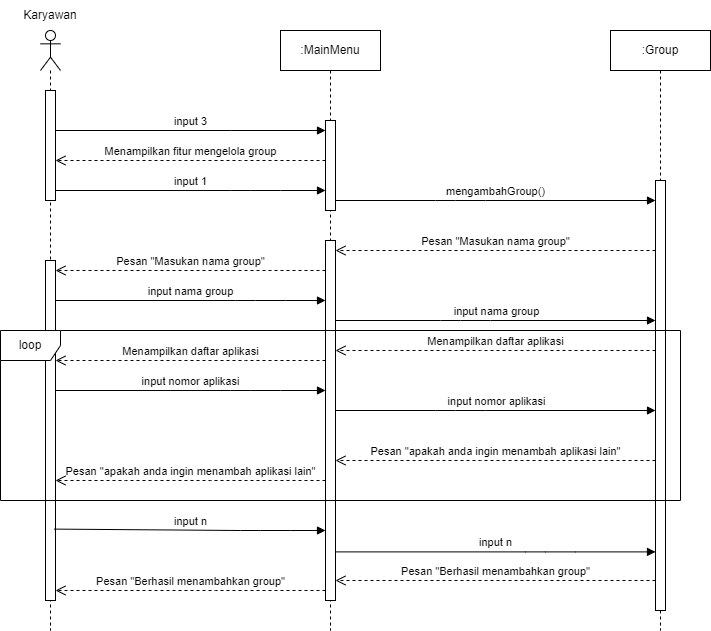

The diagram above was exported from draw.io. Its source (the exported page's mxGraphModel, read from the mxfile embedded in the PNG):
<mxGraphModel dx="517" dy="617" grid="1" gridSize="10" guides="1" tooltips="1" connect="1" arrows="1" fold="1" page="1" pageScale="1" pageWidth="850" pageHeight="1100" math="0" shadow="0">
  <root>
    <mxCell id="0" />
    <mxCell id="1" parent="0" />
    <mxCell id="fqta8eCLotWJVylkWeCX-1" value="" style="shape=umlLifeline;participant=umlActor;perimeter=lifelinePerimeter;whiteSpace=wrap;html=1;container=1;collapsible=0;recursiveResize=0;verticalAlign=top;spacingTop=36;outlineConnect=0;" parent="1" vertex="1">
      <mxGeometry x="40" y="80" width="20" height="600" as="geometry" />
    </mxCell>
    <mxCell id="fqta8eCLotWJVylkWeCX-5" value="" style="html=1;points=[];perimeter=orthogonalPerimeter;" parent="fqta8eCLotWJVylkWeCX-1" vertex="1">
      <mxGeometry x="5" y="60" width="10" height="110" as="geometry" />
    </mxCell>
    <mxCell id="fqta8eCLotWJVylkWeCX-16" value="" style="html=1;points=[];perimeter=orthogonalPerimeter;" parent="fqta8eCLotWJVylkWeCX-1" vertex="1">
      <mxGeometry x="5" y="230" width="10" height="340" as="geometry" />
    </mxCell>
    <mxCell id="fqta8eCLotWJVylkWeCX-2" value="Karyawan" style="text;html=1;strokeColor=none;fillColor=none;align=center;verticalAlign=middle;whiteSpace=wrap;rounded=0;" parent="1" vertex="1">
      <mxGeometry x="20" y="50" width="60" height="30" as="geometry" />
    </mxCell>
    <mxCell id="fqta8eCLotWJVylkWeCX-3" value=":MainMenu" style="shape=umlLifeline;perimeter=lifelinePerimeter;whiteSpace=wrap;html=1;container=1;collapsible=0;recursiveResize=0;outlineConnect=0;" parent="1" vertex="1">
      <mxGeometry x="280" y="80" width="100" height="600" as="geometry" />
    </mxCell>
    <mxCell id="fqta8eCLotWJVylkWeCX-6" value="" style="html=1;points=[];perimeter=orthogonalPerimeter;" parent="fqta8eCLotWJVylkWeCX-3" vertex="1">
      <mxGeometry x="45" y="90" width="10" height="90" as="geometry" />
    </mxCell>
    <mxCell id="fqta8eCLotWJVylkWeCX-14" value="" style="html=1;points=[];perimeter=orthogonalPerimeter;" parent="fqta8eCLotWJVylkWeCX-3" vertex="1">
      <mxGeometry x="45" y="210" width="10" height="360" as="geometry" />
    </mxCell>
    <mxCell id="fqta8eCLotWJVylkWeCX-4" value=":Group" style="shape=umlLifeline;perimeter=lifelinePerimeter;whiteSpace=wrap;html=1;container=1;collapsible=0;recursiveResize=0;outlineConnect=0;" parent="1" vertex="1">
      <mxGeometry x="610" y="80" width="100" height="600" as="geometry" />
    </mxCell>
    <mxCell id="fqta8eCLotWJVylkWeCX-10" value="" style="html=1;points=[];perimeter=orthogonalPerimeter;" parent="fqta8eCLotWJVylkWeCX-4" vertex="1">
      <mxGeometry x="45" y="150" width="10" height="430" as="geometry" />
    </mxCell>
    <mxCell id="fqta8eCLotWJVylkWeCX-7" value="input 3" style="html=1;verticalAlign=bottom;endArrow=block;rounded=0;" parent="1" source="fqta8eCLotWJVylkWeCX-5" target="fqta8eCLotWJVylkWeCX-6" edge="1">
      <mxGeometry width="80" relative="1" as="geometry">
        <mxPoint x="140" y="190" as="sourcePoint" />
        <mxPoint x="220" y="190" as="targetPoint" />
        <Array as="points">
          <mxPoint x="230" y="180" />
        </Array>
      </mxGeometry>
    </mxCell>
    <mxCell id="fqta8eCLotWJVylkWeCX-8" value="Menampilkan fitur mengelola group" style="html=1;verticalAlign=bottom;endArrow=open;dashed=1;endSize=8;rounded=0;" parent="1" source="fqta8eCLotWJVylkWeCX-6" target="fqta8eCLotWJVylkWeCX-5" edge="1">
      <mxGeometry relative="1" as="geometry">
        <mxPoint x="250" y="230" as="sourcePoint" />
        <mxPoint x="170" y="230" as="targetPoint" />
        <Array as="points">
          <mxPoint x="240" y="210" />
        </Array>
      </mxGeometry>
    </mxCell>
    <mxCell id="fqta8eCLotWJVylkWeCX-9" value="input 1" style="html=1;verticalAlign=bottom;endArrow=block;rounded=0;" parent="1" source="fqta8eCLotWJVylkWeCX-5" target="fqta8eCLotWJVylkWeCX-6" edge="1">
      <mxGeometry width="80" relative="1" as="geometry">
        <mxPoint x="140" y="259.71" as="sourcePoint" />
        <mxPoint x="330" y="259.71" as="targetPoint" />
        <Array as="points">
          <mxPoint x="230" y="240" />
          <mxPoint x="250" y="240" />
          <mxPoint x="280" y="240" />
        </Array>
      </mxGeometry>
    </mxCell>
    <mxCell id="fqta8eCLotWJVylkWeCX-12" value="mengambahGroup()" style="html=1;verticalAlign=bottom;endArrow=block;rounded=0;" parent="1" source="fqta8eCLotWJVylkWeCX-6" target="fqta8eCLotWJVylkWeCX-10" edge="1">
      <mxGeometry width="80" relative="1" as="geometry">
        <mxPoint x="340" y="250" as="sourcePoint" />
        <mxPoint x="530" y="250" as="targetPoint" />
        <Array as="points">
          <mxPoint x="435" y="250" />
          <mxPoint x="455" y="250" />
          <mxPoint x="485" y="250" />
        </Array>
      </mxGeometry>
    </mxCell>
    <mxCell id="fqta8eCLotWJVylkWeCX-15" value="Pesan &quot;Masukan nama group&quot;" style="html=1;verticalAlign=bottom;endArrow=open;dashed=1;endSize=8;rounded=0;" parent="1" source="fqta8eCLotWJVylkWeCX-10" target="fqta8eCLotWJVylkWeCX-14" edge="1">
      <mxGeometry relative="1" as="geometry">
        <mxPoint x="530" y="300" as="sourcePoint" />
        <mxPoint x="340" y="300" as="targetPoint" />
        <Array as="points">
          <mxPoint x="445" y="300" />
        </Array>
      </mxGeometry>
    </mxCell>
    <mxCell id="fqta8eCLotWJVylkWeCX-17" value="Pesan &quot;Masukan nama group&quot;" style="html=1;verticalAlign=bottom;endArrow=open;dashed=1;endSize=8;rounded=0;" parent="1" source="fqta8eCLotWJVylkWeCX-14" target="fqta8eCLotWJVylkWeCX-16" edge="1">
      <mxGeometry relative="1" as="geometry">
        <mxPoint x="320" y="320" as="sourcePoint" />
        <mxPoint x="140" y="320" as="targetPoint" />
        <Array as="points">
          <mxPoint x="250" y="320" />
        </Array>
      </mxGeometry>
    </mxCell>
    <mxCell id="fqta8eCLotWJVylkWeCX-18" value="input nama group" style="html=1;verticalAlign=bottom;endArrow=block;rounded=0;" parent="1" source="fqta8eCLotWJVylkWeCX-16" target="fqta8eCLotWJVylkWeCX-14" edge="1">
      <mxGeometry width="80" relative="1" as="geometry">
        <mxPoint x="140" y="350" as="sourcePoint" />
        <mxPoint x="330" y="350" as="targetPoint" />
        <Array as="points">
          <mxPoint x="235" y="350" />
          <mxPoint x="255" y="350" />
          <mxPoint x="285" y="350" />
        </Array>
      </mxGeometry>
    </mxCell>
    <mxCell id="fqta8eCLotWJVylkWeCX-19" value="input nama group" style="html=1;verticalAlign=bottom;endArrow=block;rounded=0;" parent="1" source="fqta8eCLotWJVylkWeCX-14" target="fqta8eCLotWJVylkWeCX-10" edge="1">
      <mxGeometry x="0.0032" width="80" relative="1" as="geometry">
        <mxPoint x="340" y="370" as="sourcePoint" />
        <mxPoint x="530" y="370" as="targetPoint" />
        <Array as="points">
          <mxPoint x="440" y="370" />
          <mxPoint x="460" y="370" />
          <mxPoint x="490" y="370" />
        </Array>
        <mxPoint as="offset" />
      </mxGeometry>
    </mxCell>
    <mxCell id="fqta8eCLotWJVylkWeCX-21" value="Menampilkan daftar aplikasi" style="html=1;verticalAlign=bottom;endArrow=open;dashed=1;endSize=8;rounded=0;" parent="1" source="fqta8eCLotWJVylkWeCX-14" target="fqta8eCLotWJVylkWeCX-16" edge="1">
      <mxGeometry relative="1" as="geometry">
        <mxPoint x="320" y="410" as="sourcePoint" />
        <mxPoint x="130" y="410" as="targetPoint" />
        <Array as="points">
          <mxPoint x="245" y="410" />
        </Array>
      </mxGeometry>
    </mxCell>
    <mxCell id="fqta8eCLotWJVylkWeCX-20" value="Menampilkan daftar aplikasi" style="html=1;verticalAlign=bottom;endArrow=open;dashed=1;endSize=8;rounded=0;" parent="1" source="fqta8eCLotWJVylkWeCX-10" target="fqta8eCLotWJVylkWeCX-14" edge="1">
      <mxGeometry relative="1" as="geometry">
        <mxPoint x="510" y="390" as="sourcePoint" />
        <mxPoint x="330" y="390" as="targetPoint" />
        <Array as="points">
          <mxPoint x="480" y="400" />
          <mxPoint x="390" y="400" />
        </Array>
      </mxGeometry>
    </mxCell>
    <mxCell id="fqta8eCLotWJVylkWeCX-23" value="input nomor aplikasi" style="html=1;verticalAlign=bottom;endArrow=block;rounded=0;" parent="1" source="fqta8eCLotWJVylkWeCX-14" target="fqta8eCLotWJVylkWeCX-10" edge="1">
      <mxGeometry x="0.0032" width="80" relative="1" as="geometry">
        <mxPoint x="330" y="460" as="sourcePoint" />
        <mxPoint x="510" y="460" as="targetPoint" />
        <Array as="points">
          <mxPoint x="435" y="460" />
          <mxPoint x="455" y="460" />
          <mxPoint x="485" y="460" />
        </Array>
        <mxPoint as="offset" />
      </mxGeometry>
    </mxCell>
    <mxCell id="fqta8eCLotWJVylkWeCX-22" value="input nomor aplikasi" style="html=1;verticalAlign=bottom;endArrow=block;rounded=0;" parent="1" source="fqta8eCLotWJVylkWeCX-16" target="fqta8eCLotWJVylkWeCX-14" edge="1">
      <mxGeometry x="-0.0015" width="80" relative="1" as="geometry">
        <mxPoint x="130" y="440" as="sourcePoint" />
        <mxPoint x="320" y="440" as="targetPoint" />
        <Array as="points">
          <mxPoint x="230" y="440" />
          <mxPoint x="250" y="440" />
          <mxPoint x="280" y="440" />
        </Array>
        <mxPoint as="offset" />
      </mxGeometry>
    </mxCell>
    <mxCell id="fqta8eCLotWJVylkWeCX-26" value="loop" style="shape=umlFrame;whiteSpace=wrap;html=1;" parent="1" vertex="1">
      <mxGeometry y="380" width="680" height="170" as="geometry" />
    </mxCell>
    <mxCell id="fqta8eCLotWJVylkWeCX-27" value="Pesan &quot;apakah anda ingin menambah aplikasi lain&quot;" style="html=1;verticalAlign=bottom;endArrow=open;dashed=1;endSize=8;rounded=0;" parent="1" source="fqta8eCLotWJVylkWeCX-10" target="fqta8eCLotWJVylkWeCX-14" edge="1">
      <mxGeometry relative="1" as="geometry">
        <mxPoint x="440" y="530" as="sourcePoint" />
        <mxPoint x="360" y="530" as="targetPoint" />
        <Array as="points">
          <mxPoint x="480" y="510" />
          <mxPoint x="460" y="510" />
        </Array>
      </mxGeometry>
    </mxCell>
    <mxCell id="fqta8eCLotWJVylkWeCX-28" value="Pesan &quot;apakah anda ingin menambah aplikasi lain&quot;" style="html=1;verticalAlign=bottom;endArrow=open;dashed=1;endSize=8;rounded=0;" parent="1" source="fqta8eCLotWJVylkWeCX-14" target="fqta8eCLotWJVylkWeCX-16" edge="1">
      <mxGeometry relative="1" as="geometry">
        <mxPoint x="320" y="520" as="sourcePoint" />
        <mxPoint y="520" as="targetPoint" />
        <Array as="points">
          <mxPoint x="210" y="530" />
          <mxPoint x="125" y="530" />
        </Array>
      </mxGeometry>
    </mxCell>
    <mxCell id="fqta8eCLotWJVylkWeCX-29" value="input n" style="html=1;verticalAlign=bottom;endArrow=block;rounded=0;exitX=0.88;exitY=0.79;exitDx=0;exitDy=0;exitPerimeter=0;" parent="1" source="fqta8eCLotWJVylkWeCX-16" target="fqta8eCLotWJVylkWeCX-14" edge="1">
      <mxGeometry width="80" relative="1" as="geometry">
        <mxPoint x="60" y="580" as="sourcePoint" />
        <mxPoint x="330" y="580" as="targetPoint" />
        <Array as="points">
          <mxPoint x="240" y="580" />
          <mxPoint x="260" y="580" />
          <mxPoint x="290" y="580" />
        </Array>
      </mxGeometry>
    </mxCell>
    <mxCell id="fqta8eCLotWJVylkWeCX-30" value="input n" style="html=1;verticalAlign=bottom;endArrow=block;rounded=0;" parent="1" source="fqta8eCLotWJVylkWeCX-14" target="fqta8eCLotWJVylkWeCX-10" edge="1">
      <mxGeometry width="80" relative="1" as="geometry">
        <mxPoint x="338.79999999999995" y="599.9999999999999" as="sourcePoint" />
        <mxPoint x="610" y="601.4" as="targetPoint" />
        <Array as="points">
          <mxPoint x="525" y="601.4" />
          <mxPoint x="545" y="601.4" />
          <mxPoint x="575" y="601.4" />
        </Array>
      </mxGeometry>
    </mxCell>
    <mxCell id="fqta8eCLotWJVylkWeCX-31" value="Pesan &quot;Berhasil menambahkan group&quot;" style="html=1;verticalAlign=bottom;endArrow=open;dashed=1;endSize=8;rounded=0;" parent="1" source="fqta8eCLotWJVylkWeCX-10" target="fqta8eCLotWJVylkWeCX-14" edge="1">
      <mxGeometry relative="1" as="geometry">
        <mxPoint x="425" y="630" as="sourcePoint" />
        <mxPoint x="345" y="630" as="targetPoint" />
        <Array as="points">
          <mxPoint x="550" y="630" />
        </Array>
      </mxGeometry>
    </mxCell>
    <mxCell id="fqta8eCLotWJVylkWeCX-33" value="Pesan &quot;Berhasil menambahkan group&quot;" style="html=1;verticalAlign=bottom;endArrow=open;dashed=1;endSize=8;rounded=0;" parent="1" source="fqta8eCLotWJVylkWeCX-14" target="fqta8eCLotWJVylkWeCX-16" edge="1">
      <mxGeometry relative="1" as="geometry">
        <mxPoint x="320" y="640" as="sourcePoint" />
        <mxPoint y="640" as="targetPoint" />
        <Array as="points">
          <mxPoint x="215" y="640" />
        </Array>
      </mxGeometry>
    </mxCell>
  </root>
</mxGraphModel>